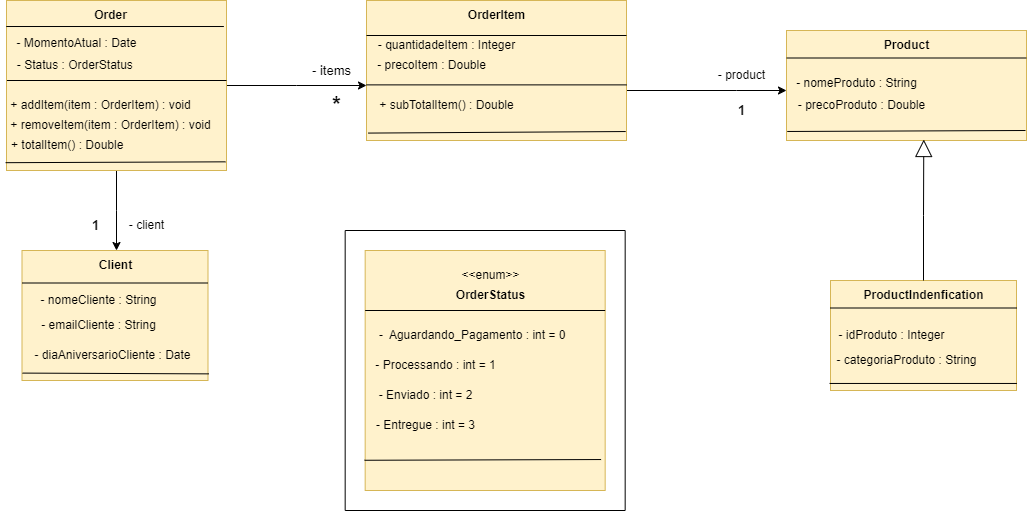

The diagram above was exported from draw.io. Its source (the exported page's mxGraphModel, read from the mxfile embedded in the PNG):
<mxGraphModel dx="1050" dy="557" grid="1" gridSize="10" guides="1" tooltips="1" connect="1" arrows="1" fold="1" page="1" pageScale="1" pageWidth="3300" pageHeight="4681" math="0" shadow="0">
  <root>
    <mxCell id="0" />
    <mxCell id="1" parent="0" />
    <mxCell id="RBz5-wCQU5zkkf_TUDXI-27" style="edgeStyle=orthogonalEdgeStyle;rounded=0;orthogonalLoop=1;jettySize=auto;html=1;exitX=0.5;exitY=1;exitDx=0;exitDy=0;" parent="1" source="RBz5-wCQU5zkkf_TUDXI-29" edge="1">
      <mxGeometry relative="1" as="geometry">
        <mxPoint x="156" y="290" as="targetPoint" />
      </mxGeometry>
    </mxCell>
    <mxCell id="RBz5-wCQU5zkkf_TUDXI-28" style="edgeStyle=orthogonalEdgeStyle;rounded=0;orthogonalLoop=1;jettySize=auto;html=1;" parent="1" source="RBz5-wCQU5zkkf_TUDXI-29" edge="1">
      <mxGeometry relative="1" as="geometry">
        <mxPoint x="406" y="125" as="targetPoint" />
      </mxGeometry>
    </mxCell>
    <mxCell id="RBz5-wCQU5zkkf_TUDXI-29" value="" style="rounded=0;whiteSpace=wrap;html=1;fillColor=#fff2cc;strokeColor=#d6b656;" parent="1" vertex="1">
      <mxGeometry x="46" y="40" width="220" height="170" as="geometry" />
    </mxCell>
    <mxCell id="RBz5-wCQU5zkkf_TUDXI-30" value="" style="endArrow=none;html=1;rounded=0;exitX=-0.001;exitY=0.153;exitDx=0;exitDy=0;entryX=0.988;entryY=0.153;entryDx=0;entryDy=0;entryPerimeter=0;exitPerimeter=0;" parent="1" source="RBz5-wCQU5zkkf_TUDXI-29" target="RBz5-wCQU5zkkf_TUDXI-29" edge="1">
      <mxGeometry width="50" height="50" relative="1" as="geometry">
        <mxPoint x="66" y="60" as="sourcePoint" />
        <mxPoint x="186" y="60" as="targetPoint" />
      </mxGeometry>
    </mxCell>
    <mxCell id="RBz5-wCQU5zkkf_TUDXI-31" value="&lt;b&gt;Order&lt;/b&gt;" style="text;html=1;align=center;verticalAlign=middle;resizable=0;points=[];autosize=1;strokeColor=none;fillColor=none;" parent="1" vertex="1">
      <mxGeometry x="120" y="40" width="60" height="30" as="geometry" />
    </mxCell>
    <mxCell id="RBz5-wCQU5zkkf_TUDXI-32" value="- MomentoAtual : Date&lt;div&gt;&lt;br&gt;&lt;/div&gt;" style="text;html=1;align=center;verticalAlign=middle;resizable=0;points=[];autosize=1;strokeColor=none;fillColor=none;" parent="1" vertex="1">
      <mxGeometry x="46" y="70" width="140" height="40" as="geometry" />
    </mxCell>
    <mxCell id="RBz5-wCQU5zkkf_TUDXI-33" value="- Status : OrderStatus&amp;nbsp;" style="text;html=1;align=center;verticalAlign=middle;resizable=0;points=[];autosize=1;strokeColor=none;fillColor=none;" parent="1" vertex="1">
      <mxGeometry x="46" y="90" width="140" height="30" as="geometry" />
    </mxCell>
    <mxCell id="RBz5-wCQU5zkkf_TUDXI-34" value="" style="endArrow=none;html=1;rounded=0;exitX=0.004;exitY=0.593;exitDx=0;exitDy=0;exitPerimeter=0;entryX=1.002;entryY=0.593;entryDx=0;entryDy=0;entryPerimeter=0;" parent="1" edge="1">
      <mxGeometry width="50" height="50" relative="1" as="geometry">
        <mxPoint x="46.44" y="120" as="sourcePoint" />
        <mxPoint x="266.00000000000006" y="120" as="targetPoint" />
      </mxGeometry>
    </mxCell>
    <mxCell id="RBz5-wCQU5zkkf_TUDXI-35" value="+ addItem(item : OrderItem) : void" style="text;html=1;align=center;verticalAlign=middle;resizable=0;points=[];autosize=1;strokeColor=none;fillColor=none;" parent="1" vertex="1">
      <mxGeometry x="40" y="130" width="200" height="30" as="geometry" />
    </mxCell>
    <mxCell id="RBz5-wCQU5zkkf_TUDXI-36" value="+ removeItem(item : OrderItem) : void" style="text;html=1;align=center;verticalAlign=middle;resizable=0;points=[];autosize=1;strokeColor=none;fillColor=none;" parent="1" vertex="1">
      <mxGeometry x="40" y="150" width="220" height="30" as="geometry" />
    </mxCell>
    <mxCell id="RBz5-wCQU5zkkf_TUDXI-37" value="+ totalItem() : Double&amp;nbsp;&amp;nbsp;" style="text;html=1;align=center;verticalAlign=middle;resizable=0;points=[];autosize=1;strokeColor=none;fillColor=none;" parent="1" vertex="1">
      <mxGeometry x="40" y="170" width="140" height="30" as="geometry" />
    </mxCell>
    <mxCell id="RBz5-wCQU5zkkf_TUDXI-38" value="" style="rounded=0;whiteSpace=wrap;html=1;fillColor=#fff2cc;strokeColor=#d6b656;" parent="1" vertex="1">
      <mxGeometry x="61.5" y="290" width="186" height="130" as="geometry" />
    </mxCell>
    <mxCell id="RBz5-wCQU5zkkf_TUDXI-39" value="&lt;b&gt;Client&lt;/b&gt;" style="text;html=1;align=center;verticalAlign=middle;resizable=0;points=[];autosize=1;strokeColor=none;fillColor=none;" parent="1" vertex="1">
      <mxGeometry x="124.5" y="290" width="60" height="30" as="geometry" />
    </mxCell>
    <mxCell id="RBz5-wCQU5zkkf_TUDXI-40" value="- nomeCliente : String" style="text;html=1;align=center;verticalAlign=middle;resizable=0;points=[];autosize=1;strokeColor=none;fillColor=none;" parent="1" vertex="1">
      <mxGeometry x="67.5" y="325" width="140" height="30" as="geometry" />
    </mxCell>
    <mxCell id="RBz5-wCQU5zkkf_TUDXI-41" value="- emailCliente : String" style="text;html=1;align=center;verticalAlign=middle;resizable=0;points=[];autosize=1;strokeColor=none;fillColor=none;" parent="1" vertex="1">
      <mxGeometry x="67.5" y="350" width="140" height="30" as="geometry" />
    </mxCell>
    <mxCell id="RBz5-wCQU5zkkf_TUDXI-42" value="- diaAniversarioCliente : Date" style="text;html=1;align=center;verticalAlign=middle;resizable=0;points=[];autosize=1;strokeColor=none;fillColor=none;" parent="1" vertex="1">
      <mxGeometry x="61.5" y="380" width="180" height="30" as="geometry" />
    </mxCell>
    <mxCell id="RBz5-wCQU5zkkf_TUDXI-43" value="" style="endArrow=none;html=1;rounded=0;entryX=0;entryY=0.25;entryDx=0;entryDy=0;exitX=1;exitY=0.25;exitDx=0;exitDy=0;" parent="1" source="RBz5-wCQU5zkkf_TUDXI-38" target="RBz5-wCQU5zkkf_TUDXI-38" edge="1">
      <mxGeometry width="50" height="50" relative="1" as="geometry">
        <mxPoint x="233.5" y="240" as="sourcePoint" />
        <mxPoint x="283.5" y="190" as="targetPoint" />
      </mxGeometry>
    </mxCell>
    <mxCell id="RBz5-wCQU5zkkf_TUDXI-44" style="edgeStyle=orthogonalEdgeStyle;rounded=0;orthogonalLoop=1;jettySize=auto;html=1;exitX=1;exitY=0.75;exitDx=0;exitDy=0;" parent="1" source="RBz5-wCQU5zkkf_TUDXI-45" edge="1">
      <mxGeometry relative="1" as="geometry">
        <mxPoint x="826" y="130" as="targetPoint" />
        <Array as="points">
          <mxPoint x="776" y="130" />
          <mxPoint x="776" y="130" />
        </Array>
      </mxGeometry>
    </mxCell>
    <mxCell id="RBz5-wCQU5zkkf_TUDXI-45" value="" style="rounded=0;whiteSpace=wrap;html=1;fillColor=#fff2cc;strokeColor=#d6b656;" parent="1" vertex="1">
      <mxGeometry x="406" y="40" width="260" height="140" as="geometry" />
    </mxCell>
    <mxCell id="RBz5-wCQU5zkkf_TUDXI-46" value="&lt;b&gt;OrderItem&lt;/b&gt;" style="text;html=1;align=center;verticalAlign=middle;resizable=0;points=[];autosize=1;strokeColor=none;fillColor=none;" parent="1" vertex="1">
      <mxGeometry x="496" y="40" width="80" height="30" as="geometry" />
    </mxCell>
    <mxCell id="RBz5-wCQU5zkkf_TUDXI-47" value="" style="endArrow=none;html=1;rounded=0;entryX=1;entryY=0.25;entryDx=0;entryDy=0;exitX=0;exitY=0.25;exitDx=0;exitDy=0;elbow=vertical;" parent="1" source="RBz5-wCQU5zkkf_TUDXI-45" target="RBz5-wCQU5zkkf_TUDXI-45" edge="1">
      <mxGeometry width="50" height="50" relative="1" as="geometry">
        <mxPoint x="356" y="210" as="sourcePoint" />
        <mxPoint x="406" y="160" as="targetPoint" />
      </mxGeometry>
    </mxCell>
    <mxCell id="RBz5-wCQU5zkkf_TUDXI-48" value="- quantidadeItem : Integer" style="text;html=1;align=center;verticalAlign=middle;resizable=0;points=[];autosize=1;strokeColor=none;fillColor=none;" parent="1" vertex="1">
      <mxGeometry x="406" y="70" width="160" height="30" as="geometry" />
    </mxCell>
    <mxCell id="RBz5-wCQU5zkkf_TUDXI-49" value="- precoItem : Double" style="text;html=1;align=center;verticalAlign=middle;resizable=0;points=[];autosize=1;strokeColor=none;fillColor=none;" parent="1" vertex="1">
      <mxGeometry x="406" y="90" width="130" height="30" as="geometry" />
    </mxCell>
    <mxCell id="RBz5-wCQU5zkkf_TUDXI-50" value="" style="endArrow=none;html=1;rounded=0;entryX=1;entryY=0.75;entryDx=0;entryDy=0;exitX=0;exitY=0.75;exitDx=0;exitDy=0;" parent="1" edge="1">
      <mxGeometry width="50" height="50" relative="1" as="geometry">
        <mxPoint x="406" y="124.38" as="sourcePoint" />
        <mxPoint x="666" y="124.38" as="targetPoint" />
      </mxGeometry>
    </mxCell>
    <mxCell id="RBz5-wCQU5zkkf_TUDXI-51" value="+ subTotalItem() : Double" style="text;html=1;align=center;verticalAlign=middle;resizable=0;points=[];autosize=1;strokeColor=none;fillColor=none;" parent="1" vertex="1">
      <mxGeometry x="406" y="130" width="160" height="30" as="geometry" />
    </mxCell>
    <mxCell id="RBz5-wCQU5zkkf_TUDXI-52" value="" style="rounded=0;whiteSpace=wrap;html=1;fillColor=#fff2cc;strokeColor=#d6b656;" parent="1" vertex="1">
      <mxGeometry x="826" y="70" width="240" height="110" as="geometry" />
    </mxCell>
    <mxCell id="RBz5-wCQU5zkkf_TUDXI-53" value="&lt;b&gt;Product&lt;/b&gt;" style="text;html=1;align=center;verticalAlign=middle;resizable=0;points=[];autosize=1;strokeColor=none;fillColor=none;" parent="1" vertex="1">
      <mxGeometry x="911" y="70" width="70" height="30" as="geometry" />
    </mxCell>
    <mxCell id="RBz5-wCQU5zkkf_TUDXI-54" value="- nomeProduto : String&lt;div&gt;&lt;div&gt;&lt;br&gt;&lt;/div&gt;&lt;/div&gt;" style="text;html=1;align=center;verticalAlign=middle;resizable=0;points=[];autosize=1;strokeColor=none;fillColor=none;" parent="1" vertex="1">
      <mxGeometry x="826" y="110" width="140" height="40" as="geometry" />
    </mxCell>
    <mxCell id="RBz5-wCQU5zkkf_TUDXI-55" value="- precoProduto : Double" style="text;html=1;align=center;verticalAlign=middle;resizable=0;points=[];autosize=1;strokeColor=none;fillColor=none;" parent="1" vertex="1">
      <mxGeometry x="826" y="130" width="150" height="30" as="geometry" />
    </mxCell>
    <mxCell id="RBz5-wCQU5zkkf_TUDXI-56" value="" style="endArrow=none;html=1;rounded=0;entryX=1;entryY=0.25;entryDx=0;entryDy=0;exitX=0;exitY=0.25;exitDx=0;exitDy=0;" parent="1" source="RBz5-wCQU5zkkf_TUDXI-52" target="RBz5-wCQU5zkkf_TUDXI-52" edge="1">
      <mxGeometry width="50" height="50" relative="1" as="geometry">
        <mxPoint x="436" y="280" as="sourcePoint" />
        <mxPoint x="486" y="230" as="targetPoint" />
      </mxGeometry>
    </mxCell>
    <mxCell id="RBz5-wCQU5zkkf_TUDXI-57" value="" style="endArrow=none;html=1;rounded=0;entryX=1.005;entryY=0.949;entryDx=0;entryDy=0;entryPerimeter=0;exitX=0.003;exitY=0.943;exitDx=0;exitDy=0;exitPerimeter=0;" parent="1" source="RBz5-wCQU5zkkf_TUDXI-38" target="RBz5-wCQU5zkkf_TUDXI-38" edge="1">
      <mxGeometry width="50" height="50" relative="1" as="geometry">
        <mxPoint x="56" y="420" as="sourcePoint" />
        <mxPoint x="416" y="240" as="targetPoint" />
      </mxGeometry>
    </mxCell>
    <mxCell id="RBz5-wCQU5zkkf_TUDXI-58" value="" style="endArrow=none;html=1;rounded=0;exitX=-0.004;exitY=0.954;exitDx=0;exitDy=0;exitPerimeter=0;entryX=0.996;entryY=0.949;entryDx=0;entryDy=0;entryPerimeter=0;" parent="1" source="RBz5-wCQU5zkkf_TUDXI-29" target="RBz5-wCQU5zkkf_TUDXI-29" edge="1">
      <mxGeometry width="50" height="50" relative="1" as="geometry">
        <mxPoint x="366" y="290" as="sourcePoint" />
        <mxPoint x="416" y="240" as="targetPoint" />
      </mxGeometry>
    </mxCell>
    <mxCell id="RBz5-wCQU5zkkf_TUDXI-59" value="" style="endArrow=none;html=1;rounded=0;exitX=0.006;exitY=0.947;exitDx=0;exitDy=0;exitPerimeter=0;entryX=0.997;entryY=0.936;entryDx=0;entryDy=0;entryPerimeter=0;" parent="1" source="RBz5-wCQU5zkkf_TUDXI-45" target="RBz5-wCQU5zkkf_TUDXI-45" edge="1">
      <mxGeometry width="50" height="50" relative="1" as="geometry">
        <mxPoint x="646" y="290" as="sourcePoint" />
        <mxPoint x="696" y="240" as="targetPoint" />
      </mxGeometry>
    </mxCell>
    <mxCell id="RBz5-wCQU5zkkf_TUDXI-60" value="" style="endArrow=none;html=1;rounded=0;entryX=0.003;entryY=0.918;entryDx=0;entryDy=0;entryPerimeter=0;" parent="1" target="RBz5-wCQU5zkkf_TUDXI-52" edge="1">
      <mxGeometry width="50" height="50" relative="1" as="geometry">
        <mxPoint x="1065" y="170" as="sourcePoint" />
        <mxPoint x="696" y="240" as="targetPoint" />
      </mxGeometry>
    </mxCell>
    <mxCell id="RBz5-wCQU5zkkf_TUDXI-61" value="" style="whiteSpace=wrap;html=1;aspect=fixed;fillColor=#fff2cc;strokeColor=#d6b656;" parent="1" vertex="1">
      <mxGeometry x="404.66999999999996" y="290" width="240" height="240" as="geometry" />
    </mxCell>
    <mxCell id="RBz5-wCQU5zkkf_TUDXI-62" value="&amp;lt;&amp;lt;enum&amp;gt;&amp;gt;" style="text;html=1;align=center;verticalAlign=middle;resizable=0;points=[];autosize=1;strokeColor=none;fillColor=none;" parent="1" vertex="1">
      <mxGeometry x="489.66999999999996" y="300" width="80" height="30" as="geometry" />
    </mxCell>
    <mxCell id="RBz5-wCQU5zkkf_TUDXI-63" value="&lt;b&gt;OrderStatus&lt;/b&gt;" style="text;html=1;align=center;verticalAlign=middle;resizable=0;points=[];autosize=1;strokeColor=none;fillColor=none;" parent="1" vertex="1">
      <mxGeometry x="484.66999999999996" y="320" width="90" height="30" as="geometry" />
    </mxCell>
    <mxCell id="RBz5-wCQU5zkkf_TUDXI-64" value="" style="endArrow=none;html=1;rounded=0;exitX=0;exitY=0.25;exitDx=0;exitDy=0;entryX=1;entryY=0.25;entryDx=0;entryDy=0;" parent="1" source="RBz5-wCQU5zkkf_TUDXI-61" target="RBz5-wCQU5zkkf_TUDXI-61" edge="1">
      <mxGeometry width="50" height="50" relative="1" as="geometry">
        <mxPoint x="514.67" y="480" as="sourcePoint" />
        <mxPoint x="564.67" y="430" as="targetPoint" />
      </mxGeometry>
    </mxCell>
    <mxCell id="RBz5-wCQU5zkkf_TUDXI-65" value="-&amp;nbsp; Aguardando_Pagamento : int = 0&amp;nbsp;&amp;nbsp;" style="text;html=1;align=center;verticalAlign=middle;resizable=0;points=[];autosize=1;strokeColor=none;fillColor=none;" parent="1" vertex="1">
      <mxGeometry x="404.66999999999996" y="360" width="220" height="30" as="geometry" />
    </mxCell>
    <mxCell id="RBz5-wCQU5zkkf_TUDXI-66" value="- Processando : int = 1" style="text;html=1;align=center;verticalAlign=middle;resizable=0;points=[];autosize=1;strokeColor=none;fillColor=none;" parent="1" vertex="1">
      <mxGeometry x="404.66999999999996" y="390" width="140" height="30" as="geometry" />
    </mxCell>
    <mxCell id="RBz5-wCQU5zkkf_TUDXI-67" value="- Enviado : int = 2" style="text;html=1;align=center;verticalAlign=middle;resizable=0;points=[];autosize=1;strokeColor=none;fillColor=none;" parent="1" vertex="1">
      <mxGeometry x="404.66999999999996" y="420" width="120" height="30" as="geometry" />
    </mxCell>
    <mxCell id="RBz5-wCQU5zkkf_TUDXI-68" value="- Entregue : int = 3" style="text;html=1;align=center;verticalAlign=middle;resizable=0;points=[];autosize=1;strokeColor=none;fillColor=none;" parent="1" vertex="1">
      <mxGeometry x="404.66999999999996" y="450" width="120" height="30" as="geometry" />
    </mxCell>
    <mxCell id="RBz5-wCQU5zkkf_TUDXI-69" value="" style="endArrow=none;html=1;rounded=0;exitX=-0.003;exitY=0.874;exitDx=0;exitDy=0;exitPerimeter=0;entryX=0.983;entryY=0.871;entryDx=0;entryDy=0;entryPerimeter=0;" parent="1" source="RBz5-wCQU5zkkf_TUDXI-61" target="RBz5-wCQU5zkkf_TUDXI-61" edge="1">
      <mxGeometry width="50" height="50" relative="1" as="geometry">
        <mxPoint x="534.67" y="380" as="sourcePoint" />
        <mxPoint x="584.67" y="330" as="targetPoint" />
      </mxGeometry>
    </mxCell>
    <mxCell id="RBz5-wCQU5zkkf_TUDXI-70" value="" style="endArrow=none;html=1;rounded=0;" parent="1" edge="1">
      <mxGeometry width="50" height="50" relative="1" as="geometry">
        <mxPoint x="664.67" y="270" as="sourcePoint" />
        <mxPoint x="384.66999999999996" y="270" as="targetPoint" />
      </mxGeometry>
    </mxCell>
    <mxCell id="RBz5-wCQU5zkkf_TUDXI-71" value="" style="endArrow=none;html=1;rounded=0;" parent="1" edge="1">
      <mxGeometry width="50" height="50" relative="1" as="geometry">
        <mxPoint x="384.66999999999996" y="550" as="sourcePoint" />
        <mxPoint x="384.66999999999996" y="270" as="targetPoint" />
      </mxGeometry>
    </mxCell>
    <mxCell id="RBz5-wCQU5zkkf_TUDXI-72" value="" style="endArrow=none;html=1;rounded=0;" parent="1" edge="1">
      <mxGeometry width="50" height="50" relative="1" as="geometry">
        <mxPoint x="664.67" y="550" as="sourcePoint" />
        <mxPoint x="664.67" y="270" as="targetPoint" />
      </mxGeometry>
    </mxCell>
    <mxCell id="RBz5-wCQU5zkkf_TUDXI-73" value="" style="endArrow=none;html=1;rounded=0;" parent="1" edge="1">
      <mxGeometry width="50" height="50" relative="1" as="geometry">
        <mxPoint x="384.66999999999996" y="550" as="sourcePoint" />
        <mxPoint x="664.67" y="550" as="targetPoint" />
      </mxGeometry>
    </mxCell>
    <mxCell id="RBz5-wCQU5zkkf_TUDXI-74" value="&lt;b style=&quot;font-size: 22px;&quot;&gt;*&lt;/b&gt;" style="text;html=1;align=center;verticalAlign=middle;resizable=0;points=[];autosize=1;strokeColor=none;fillColor=none;spacingTop=-1;fontSize=22;" parent="1" vertex="1">
      <mxGeometry x="361" y="125" width="30" height="40" as="geometry" />
    </mxCell>
    <mxCell id="RBz5-wCQU5zkkf_TUDXI-75" value="- items" style="text;html=1;align=center;verticalAlign=middle;resizable=0;points=[];autosize=1;strokeColor=none;fillColor=none;fontSize=13;" parent="1" vertex="1">
      <mxGeometry x="341" y="95" width="60" height="30" as="geometry" />
    </mxCell>
    <mxCell id="RBz5-wCQU5zkkf_TUDXI-76" value="&lt;b&gt;&lt;font style=&quot;font-size: 13px;&quot;&gt;1&lt;/font&gt;&lt;/b&gt;" style="text;html=1;align=center;verticalAlign=middle;resizable=0;points=[];autosize=1;strokeColor=none;fillColor=none;" parent="1" vertex="1">
      <mxGeometry x="120" y="250" width="30" height="30" as="geometry" />
    </mxCell>
    <mxCell id="RBz5-wCQU5zkkf_TUDXI-77" value="- client" style="text;html=1;align=center;verticalAlign=middle;resizable=0;points=[];autosize=1;strokeColor=none;fillColor=none;" parent="1" vertex="1">
      <mxGeometry x="156" y="250" width="60" height="30" as="geometry" />
    </mxCell>
    <mxCell id="RBz5-wCQU5zkkf_TUDXI-78" value="- product" style="text;html=1;align=center;verticalAlign=middle;resizable=0;points=[];autosize=1;strokeColor=none;fillColor=none;" parent="1" vertex="1">
      <mxGeometry x="746" y="100" width="70" height="30" as="geometry" />
    </mxCell>
    <mxCell id="RBz5-wCQU5zkkf_TUDXI-79" value="&lt;b&gt;&lt;font style=&quot;font-size: 13px;&quot;&gt;1&lt;/font&gt;&lt;/b&gt;" style="text;html=1;align=center;verticalAlign=middle;resizable=0;points=[];autosize=1;strokeColor=none;fillColor=none;" parent="1" vertex="1">
      <mxGeometry x="766" y="135" width="30" height="30" as="geometry" />
    </mxCell>
    <mxCell id="RBz5-wCQU5zkkf_TUDXI-81" value="" style="rounded=0;whiteSpace=wrap;html=1;fillColor=#fff2cc;strokeColor=#d6b656;" parent="1" vertex="1">
      <mxGeometry x="870" y="320" width="186" height="110" as="geometry" />
    </mxCell>
    <mxCell id="n8I6wfe8nHf_tcpRj5jQ-1" value="&lt;b&gt;ProductIndenfication&lt;/b&gt;" style="text;html=1;align=center;verticalAlign=middle;resizable=0;points=[];autosize=1;strokeColor=none;fillColor=none;" parent="1" vertex="1">
      <mxGeometry x="893" y="320" width="140" height="30" as="geometry" />
    </mxCell>
    <mxCell id="n8I6wfe8nHf_tcpRj5jQ-2" value="" style="endArrow=none;html=1;rounded=0;exitX=0;exitY=0.25;exitDx=0;exitDy=0;entryX=1;entryY=0.25;entryDx=0;entryDy=0;" parent="1" source="RBz5-wCQU5zkkf_TUDXI-81" target="RBz5-wCQU5zkkf_TUDXI-81" edge="1">
      <mxGeometry width="50" height="50" relative="1" as="geometry">
        <mxPoint x="947" y="370" as="sourcePoint" />
        <mxPoint x="997" y="320" as="targetPoint" />
      </mxGeometry>
    </mxCell>
    <mxCell id="n8I6wfe8nHf_tcpRj5jQ-9" style="edgeStyle=orthogonalEdgeStyle;rounded=0;orthogonalLoop=1;jettySize=auto;html=1;entryX=0.572;entryY=0.991;entryDx=0;entryDy=0;entryPerimeter=0;endArrow=block;endFill=0;strokeWidth=1;endSize=15;targetPerimeterSpacing=10;strokeColor=default;startSize=6;" parent="1" source="RBz5-wCQU5zkkf_TUDXI-81" target="RBz5-wCQU5zkkf_TUDXI-52" edge="1">
      <mxGeometry relative="1" as="geometry" />
    </mxCell>
    <mxCell id="n8I6wfe8nHf_tcpRj5jQ-11" value="- idProduto : Integer" style="text;html=1;align=center;verticalAlign=middle;resizable=0;points=[];autosize=1;strokeColor=none;fillColor=none;" parent="1" vertex="1">
      <mxGeometry x="866" y="360" width="130" height="30" as="geometry" />
    </mxCell>
    <mxCell id="n8I6wfe8nHf_tcpRj5jQ-14" value="- categoriaProduto : String" style="text;html=1;align=center;verticalAlign=middle;resizable=0;points=[];autosize=1;strokeColor=none;fillColor=none;" parent="1" vertex="1">
      <mxGeometry x="866" y="385" width="160" height="30" as="geometry" />
    </mxCell>
    <mxCell id="n8I6wfe8nHf_tcpRj5jQ-15" value="" style="endArrow=none;html=1;rounded=0;entryX=1.002;entryY=0.936;entryDx=0;entryDy=0;entryPerimeter=0;exitX=-0.005;exitY=0.936;exitDx=0;exitDy=0;exitPerimeter=0;" parent="1" source="RBz5-wCQU5zkkf_TUDXI-81" target="RBz5-wCQU5zkkf_TUDXI-81" edge="1">
      <mxGeometry width="50" height="50" relative="1" as="geometry">
        <mxPoint x="940" y="400" as="sourcePoint" />
        <mxPoint x="990" y="350" as="targetPoint" />
      </mxGeometry>
    </mxCell>
  </root>
</mxGraphModel>